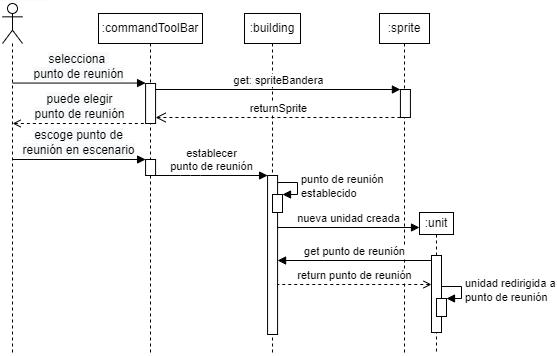

The diagram above was exported from draw.io. Its source (the exported page's mxGraphModel, read from the mxfile embedded in the PNG):
<mxGraphModel dx="1164" dy="784" grid="0" gridSize="10" guides="1" tooltips="1" connect="1" arrows="1" fold="1" page="1" pageScale="1" pageWidth="850" pageHeight="1100" math="0" shadow="0">
  <root>
    <mxCell id="0" />
    <mxCell id="1" parent="0" />
    <mxCell id="eAyz69rs6PazdvYqWYd7-1" value="" style="shape=umlLifeline;participant=umlActor;perimeter=lifelinePerimeter;whiteSpace=wrap;html=1;container=1;collapsible=0;recursiveResize=0;verticalAlign=top;spacingTop=36;outlineConnect=0;" parent="1" vertex="1">
      <mxGeometry x="160" y="70" width="20" height="350" as="geometry" />
    </mxCell>
    <mxCell id="eAyz69rs6PazdvYqWYd7-4" value=":commandToolBar" style="shape=umlLifeline;perimeter=lifelinePerimeter;whiteSpace=wrap;html=1;container=0;collapsible=0;recursiveResize=0;outlineConnect=0;size=30;" parent="1" vertex="1">
      <mxGeometry x="256" y="80" width="104" height="340" as="geometry" />
    </mxCell>
    <mxCell id="eAyz69rs6PazdvYqWYd7-18" value=":building" style="shape=umlLifeline;perimeter=lifelinePerimeter;whiteSpace=wrap;html=1;container=1;collapsible=0;recursiveResize=0;outlineConnect=0;size=30;" parent="1" vertex="1">
      <mxGeometry x="402" y="80" width="56" height="340" as="geometry" />
    </mxCell>
    <mxCell id="eAyz69rs6PazdvYqWYd7-29" value=":sprite" style="shape=umlLifeline;perimeter=lifelinePerimeter;whiteSpace=wrap;html=1;container=0;collapsible=0;recursiveResize=0;outlineConnect=0;size=30;" parent="1" vertex="1">
      <mxGeometry x="537" y="80" width="50" height="340" as="geometry" />
    </mxCell>
    <mxCell id="eAyz69rs6PazdvYqWYd7-35" value="" style="html=1;points=[];perimeter=orthogonalPerimeter;" parent="1" vertex="1">
      <mxGeometry x="303.08" y="150" width="10" height="40" as="geometry" />
    </mxCell>
    <mxCell id="eAyz69rs6PazdvYqWYd7-40" value="" style="html=1;points=[];perimeter=orthogonalPerimeter;" parent="1" vertex="1">
      <mxGeometry x="425.08" y="242" width="10" height="159" as="geometry" />
    </mxCell>
    <mxCell id="xjyK9b6BZXGVI8jQ2iwY-4" value="establecer &lt;br&gt;punto de reunión" style="html=1;verticalAlign=bottom;endArrow=block;" parent="1" target="eAyz69rs6PazdvYqWYd7-40" edge="1">
      <mxGeometry width="80" relative="1" as="geometry">
        <mxPoint x="313.0799999999999" y="242" as="sourcePoint" />
        <mxPoint x="468.0799999999999" y="242" as="targetPoint" />
        <Array as="points">
          <mxPoint x="348" y="242" />
        </Array>
      </mxGeometry>
    </mxCell>
    <mxCell id="xjyK9b6BZXGVI8jQ2iwY-9" value="&lt;div&gt;&lt;span style=&quot;font-size: 12px ; background-color: rgb(248 , 249 , 250)&quot;&gt;selecciona&amp;nbsp;&lt;/span&gt;&lt;/div&gt;&lt;div&gt;&lt;span style=&quot;font-size: 12px ; background-color: rgb(248 , 249 , 250)&quot;&gt;punto de reunión&lt;/span&gt;&lt;/div&gt;" style="html=1;verticalAlign=bottom;endArrow=block;entryX=0;entryY=0;entryDx=0;entryDy=0;entryPerimeter=0;align=center;" parent="1" edge="1">
      <mxGeometry width="80" relative="1" as="geometry">
        <mxPoint x="170.10000000000002" y="149.55" as="sourcePoint" />
        <mxPoint x="303.0799999999999" y="149.55" as="targetPoint" />
      </mxGeometry>
    </mxCell>
    <mxCell id="xjyK9b6BZXGVI8jQ2iwY-11" value=":unit" style="shape=umlLifeline;perimeter=lifelinePerimeter;whiteSpace=wrap;html=1;container=1;collapsible=0;recursiveResize=0;outlineConnect=0;size=22;" parent="1" vertex="1">
      <mxGeometry x="577" y="279" width="34" height="142" as="geometry" />
    </mxCell>
    <mxCell id="xjyK9b6BZXGVI8jQ2iwY-14" value="" style="html=1;points=[];perimeter=orthogonalPerimeter;" parent="1" vertex="1">
      <mxGeometry x="589" y="322" width="10" height="77" as="geometry" />
    </mxCell>
    <mxCell id="TlB5g_BoKaQg1Z2G4fIy-1" value="" style="endArrow=none;html=1;jumpSize=6;strokeColor=#FFF7F8;" parent="1" edge="1">
      <mxGeometry width="50" height="50" relative="1" as="geometry">
        <mxPoint x="158.08" y="66.66999999999999" as="sourcePoint" />
        <mxPoint x="208.08" y="66.66999999999999" as="targetPoint" />
      </mxGeometry>
    </mxCell>
    <mxCell id="Wjxb2OS4YANaXc7owPYK-4" value="get punto de reunión" style="html=1;verticalAlign=bottom;endArrow=none;endFill=0;startArrow=block;startFill=1;" parent="1" edge="1">
      <mxGeometry width="80" relative="1" as="geometry">
        <mxPoint x="435.0799999999999" y="327" as="sourcePoint" />
        <mxPoint x="589" y="327" as="targetPoint" />
      </mxGeometry>
    </mxCell>
    <mxCell id="Wjxb2OS4YANaXc7owPYK-1" value="" style="html=1;points=[];perimeter=orthogonalPerimeter;" parent="1" vertex="1">
      <mxGeometry x="557.92" y="156" width="10" height="28" as="geometry" />
    </mxCell>
    <mxCell id="Wjxb2OS4YANaXc7owPYK-3" value="returnSprite" style="html=1;verticalAlign=bottom;endArrow=open;dashed=1;endSize=8;" parent="1" source="Wjxb2OS4YANaXc7owPYK-1" edge="1">
      <mxGeometry x="580" y="64" as="geometry">
        <mxPoint x="640" y="184" as="sourcePoint" />
        <mxPoint x="313.0799999999999" y="184" as="targetPoint" />
      </mxGeometry>
    </mxCell>
    <mxCell id="Wjxb2OS4YANaXc7owPYK-2" value="get: spriteBandera" style="html=1;verticalAlign=bottom;endArrow=block;" parent="1" target="Wjxb2OS4YANaXc7owPYK-1" edge="1">
      <mxGeometry x="580" y="64" width="80" as="geometry">
        <mxPoint x="313.0799999999999" y="156" as="sourcePoint" />
        <mxPoint x="600.9200000000001" y="156" as="targetPoint" />
      </mxGeometry>
    </mxCell>
    <mxCell id="WpDDHqWYH5LlDomlLXaG-1" value="" style="html=1;points=[];perimeter=orthogonalPerimeter;" parent="1" vertex="1">
      <mxGeometry x="430" y="261" width="10" height="18" as="geometry" />
    </mxCell>
    <mxCell id="WpDDHqWYH5LlDomlLXaG-2" value="punto de reunión&lt;br&gt;establecido" style="edgeStyle=orthogonalEdgeStyle;html=1;align=left;spacingLeft=2;endArrow=block;rounded=0;entryX=1;entryY=0;" parent="1" target="WpDDHqWYH5LlDomlLXaG-1" edge="1">
      <mxGeometry relative="1" as="geometry">
        <mxPoint x="435" y="249" as="sourcePoint" />
        <Array as="points">
          <mxPoint x="435" y="249" />
          <mxPoint x="455" y="249" />
          <mxPoint x="455" y="261" />
        </Array>
      </mxGeometry>
    </mxCell>
    <mxCell id="WpDDHqWYH5LlDomlLXaG-3" value="&lt;div&gt;&lt;span style=&quot;font-size: 12px ; background-color: rgb(248 , 249 , 250)&quot;&gt;puede elegir&lt;/span&gt;&lt;/div&gt;&lt;div&gt;&lt;span style=&quot;font-size: 12px ; background-color: rgb(248 , 249 , 250)&quot;&gt;punto de reunión&lt;/span&gt;&lt;/div&gt;" style="html=1;verticalAlign=bottom;endArrow=none;entryX=0;entryY=0;entryDx=0;entryDy=0;entryPerimeter=0;align=center;dashed=1;endFill=0;startArrow=open;startFill=0;" parent="1" edge="1">
      <mxGeometry x="256" y="80" width="80" as="geometry">
        <mxPoint x="170.10000000000002" y="189.99999999999994" as="sourcePoint" />
        <mxPoint x="303.0799999999999" y="189.99999999999994" as="targetPoint" />
      </mxGeometry>
    </mxCell>
    <mxCell id="WpDDHqWYH5LlDomlLXaG-4" value="&lt;div&gt;&lt;span style=&quot;font-size: 12px ; background-color: rgb(248 , 249 , 250)&quot;&gt;escoge&amp;nbsp;&lt;/span&gt;&lt;span style=&quot;background-color: rgb(248 , 249 , 250) ; font-size: 12px&quot;&gt;punto de&lt;/span&gt;&lt;/div&gt;&lt;div&gt;&lt;span style=&quot;background-color: rgb(248 , 249 , 250) ; font-size: 12px&quot;&gt;reunión en escenario&lt;/span&gt;&lt;/div&gt;" style="html=1;verticalAlign=bottom;endArrow=block;entryX=0;entryY=0;entryDx=0;entryDy=0;entryPerimeter=0;align=center;" parent="1" edge="1">
      <mxGeometry width="80" relative="1" as="geometry">
        <mxPoint x="170.10000000000002" y="225.99999999999994" as="sourcePoint" />
        <mxPoint x="303.0799999999999" y="225.99999999999994" as="targetPoint" />
      </mxGeometry>
    </mxCell>
    <mxCell id="WpDDHqWYH5LlDomlLXaG-5" value="nueva unidad creada" style="html=1;verticalAlign=bottom;endArrow=block;endFill=1;startArrow=none;startFill=0;" parent="1" edge="1">
      <mxGeometry width="80" relative="1" as="geometry">
        <mxPoint x="435.08000000000004" y="294" as="sourcePoint" />
        <mxPoint x="577" y="294" as="targetPoint" />
      </mxGeometry>
    </mxCell>
    <mxCell id="WpDDHqWYH5LlDomlLXaG-6" value="return punto de reunión" style="html=1;verticalAlign=bottom;endArrow=none;dashed=1;endSize=8;endFill=0;startArrow=open;startFill=0;" parent="1" edge="1">
      <mxGeometry x="724.92" y="231" as="geometry">
        <mxPoint x="589" y="351" as="sourcePoint" />
        <mxPoint x="435.0799999999999" y="351" as="targetPoint" />
      </mxGeometry>
    </mxCell>
    <mxCell id="WpDDHqWYH5LlDomlLXaG-7" value="" style="html=1;points=[];perimeter=orthogonalPerimeter;" parent="1" vertex="1">
      <mxGeometry x="594" y="365" width="10" height="18" as="geometry" />
    </mxCell>
    <mxCell id="WpDDHqWYH5LlDomlLXaG-8" value="unidad redirigida a&lt;br&gt;punto de reunión" style="edgeStyle=orthogonalEdgeStyle;html=1;align=left;spacingLeft=2;endArrow=block;rounded=0;entryX=1;entryY=0;" parent="1" target="WpDDHqWYH5LlDomlLXaG-7" edge="1">
      <mxGeometry relative="1" as="geometry">
        <mxPoint x="599" y="353" as="sourcePoint" />
        <Array as="points">
          <mxPoint x="599" y="353" />
          <mxPoint x="619" y="353" />
          <mxPoint x="619" y="365" />
        </Array>
      </mxGeometry>
    </mxCell>
    <mxCell id="_emRp47wwaqZecteGjiF-1" value="" style="html=1;points=[];perimeter=orthogonalPerimeter;" parent="1" vertex="1">
      <mxGeometry x="303.08" y="226" width="10" height="16" as="geometry" />
    </mxCell>
  </root>
</mxGraphModel>